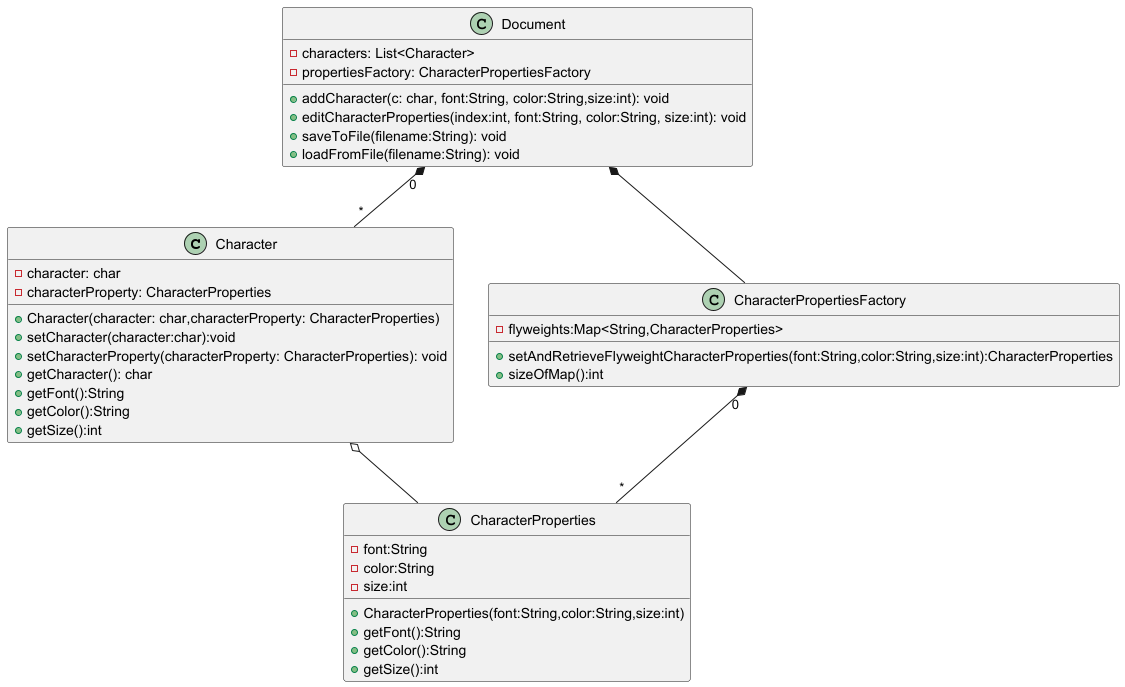

The diagram above was rendered by PlantUML. Its source (embedded in the PNG):
@startuml
'https://plantuml.com/class-diagram

class Character
class CharacterProperties
class CharacterPropertiesFactory
class Document

Document "0"*-- "*" Character
Document *--  CharacterPropertiesFactory
Character o--CharacterProperties
CharacterPropertiesFactory "0"*--"*"CharacterProperties

class Document{
    - characters: List<Character>
    - propertiesFactory: CharacterPropertiesFactory
    + addCharacter(c: char, font:String, color:String,size:int): void
    + editCharacterProperties(index:int, font:String, color:String, size:int): void
    + saveToFile(filename:String): void
    + loadFromFile(filename:String): void
}

class Character{
    -character: char
    -characterProperty: CharacterProperties
    +Character(character: char,characterProperty: CharacterProperties)
    +setCharacter(character:char):void
    +setCharacterProperty(characterProperty: CharacterProperties): void
    +getCharacter(): char
    +getFont():String
    +getColor():String
    +getSize():int
}

class CharacterPropertiesFactory{
    -flyweights:Map<String,CharacterProperties>
    +setAndRetrieveFlyweightCharacterProperties(font:String,color:String,size:int):CharacterProperties
    +sizeOfMap():int
}

class CharacterProperties{
    -font:String
    -color:String
    -size:int
    +CharacterProperties(font:String,color:String,size:int)
    +getFont():String
    +getColor():String
    +getSize():int
}

@enduml